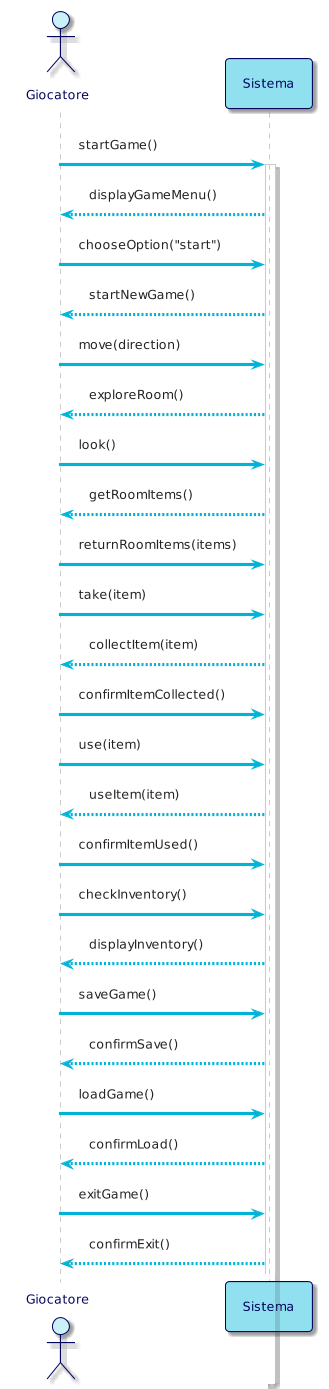

The diagram above was rendered by PlantUML. Its source (embedded in the PNG):
@startuml
!theme materia-outline

skinparam ArrowColor #00B4D8
skinparam BackgroundColor #FFFFFF
skinparam ActorBorderColor #03045E
skinparam ActorFontColor #03045E
skinparam ActorBackgroundColor #CAF0F8
skinparam ParticipantFontColor #03045E
skinparam ParticipantBorderColor #03045E
skinparam ParticipantBackgroundColor #90E0EF

actor Giocatore
participant Sistema

Giocatore -> Sistema: startGame()
activate Sistema
Sistema --> Giocatore: displayGameMenu()

Giocatore -> Sistema: chooseOption("start")
Sistema --> Giocatore: startNewGame()

Giocatore -> Sistema: move(direction)
Sistema --> Giocatore: exploreRoom()

Giocatore -> Sistema: look()
Sistema --> Giocatore: getRoomItems()
Giocatore -> Sistema: returnRoomItems(items)

Giocatore -> Sistema: take(item)
Sistema --> Giocatore: collectItem(item)
Giocatore -> Sistema: confirmItemCollected()

Giocatore -> Sistema: use(item)
Sistema --> Giocatore: useItem(item)
Giocatore -> Sistema: confirmItemUsed()

Giocatore -> Sistema: checkInventory()
Sistema --> Giocatore: displayInventory()

Giocatore -> Sistema: saveGame()
Sistema --> Giocatore: confirmSave()

Giocatore -> Sistema: loadGame()
Sistema --> Giocatore: confirmLoad()

Giocatore -> Sistema: exitGame()
Sistema --> Giocatore: confirmExit()
@enduml